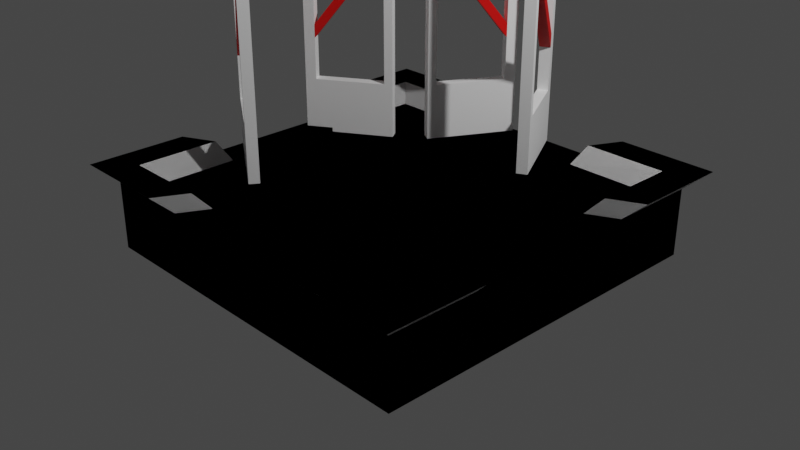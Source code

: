 # Source: StartPlace.blend  (saved by Blender 3.2.14; exported with 4.5.12 LTS)
import bpy
from mathutils import Matrix  # noqa: F401  (used for matrix-valued properties, if any)

bpy.ops.wm.read_factory_settings(use_empty=True)
scene = bpy.context.scene
scene.name = 'Scene'

# ---- collections
col_collection = bpy.data.collections.new('Collection'); scene.collection.children.link(col_collection)

# ---- materials (node trees are filled in below, after node groups)
mat_material = bpy.data.materials.new('Material')
mat_material.alpha_threshold = 0.0
mat_material.use_transparent_shadow = False
mat_material.line_color = (0.0, 0.0, 0.0, 1.0)
mat_material_001 = bpy.data.materials.new('Material.001')
mat_material_001.use_transparent_shadow = False
mat_material_002 = bpy.data.materials.new('Material.002')
mat_material_002.use_transparent_shadow = False
mat_material_003 = bpy.data.materials.new('Material.003')
mat_material_003.use_transparent_shadow = False
mat_material_004 = bpy.data.materials.new('Material.004')
mat_material_004.use_transparent_shadow = False
mat_material_005 = bpy.data.materials.new('Material.005')
mat_material_005.use_transparent_shadow = False
mat_material_006 = bpy.data.materials.new('Material.006')
mat_material_006.use_transparent_shadow = False
mat_material_007 = bpy.data.materials.new('Material.007')
mat_material_007.alpha_threshold = 0.0
mat_material_007.use_transparent_shadow = False
mat_material_007.line_color = (0.0, 0.0, 0.0, 1.0)

# ---- material node trees
mat_material.use_nodes = True; mat_material.node_tree.nodes.clear()
_N = mat_material.node_tree.nodes; _L = mat_material.node_tree.links
n0 = _N.new('ShaderNodeOutputMaterial'); n0.name = 'Material Output'; n0.location = (300, 300)
n1 = _N.new('ShaderNodeBsdfPrincipled'); n1.name = 'Principled BSDF'; n1.location = (10, 300)
n1.distribution = 'GGX'
n1.subsurface_method = 'RANDOM_WALK_SKIN'
n1.inputs[2].default_value = 0.4
n1.inputs[3].default_value = 1.45
n1.inputs[27].default_value = (0.0, 0.0, 0.0, 1.0)
n1.inputs[28].default_value = 1.0
_L.new(n1.outputs[0], n0.inputs[0])
n0.is_active_output = True
mat_material_001.use_nodes = True; mat_material_001.node_tree.nodes.clear()
_N = mat_material_001.node_tree.nodes; _L = mat_material_001.node_tree.links
n0 = _N.new('ShaderNodeBsdfPrincipled'); n0.name = 'Principled BSDF'; n0.location = (10, 300)
n0.distribution = 'GGX'
n0.subsurface_method = 'RANDOM_WALK_SKIN'
n0.inputs[0].default_value = (1.0, 1.0, 1.0, 1.0)
n0.inputs[3].default_value = 1.45
n0.inputs[27].default_value = (0.0, 0.0, 0.0, 1.0)
n0.inputs[28].default_value = 1.0
n1 = _N.new('ShaderNodeOutputMaterial'); n1.name = 'Material Output'; n1.location = (300, 300)
_L.new(n0.outputs[0], n1.inputs[0])
n1.is_active_output = True
mat_material_002.use_nodes = True; mat_material_002.node_tree.nodes.clear()
_N = mat_material_002.node_tree.nodes; _L = mat_material_002.node_tree.links
n0 = _N.new('ShaderNodeBsdfPrincipled'); n0.name = 'Principled BSDF'; n0.location = (10, 300)
n0.distribution = 'GGX'
n0.subsurface_method = 'RANDOM_WALK_SKIN'
n0.inputs[0].default_value = (0.8, 0.001395, 0.0, 1.0)
n0.inputs[3].default_value = 1.45
n0.inputs[27].default_value = (0.0, 0.0, 0.0, 1.0)
n0.inputs[28].default_value = 1.0
n1 = _N.new('ShaderNodeOutputMaterial'); n1.name = 'Material Output'; n1.location = (300, 300)
_L.new(n0.outputs[0], n1.inputs[0])
n1.is_active_output = True
mat_material_003.use_nodes = True; mat_material_003.node_tree.nodes.clear()
_N = mat_material_003.node_tree.nodes; _L = mat_material_003.node_tree.links
n0 = _N.new('ShaderNodeBsdfPrincipled'); n0.name = 'Principled BSDF'; n0.location = (10, 300)
n0.distribution = 'GGX'
n0.subsurface_method = 'RANDOM_WALK_SKIN'
n0.inputs[0].default_value = (1.0, 1.0, 1.0, 1.0)
n0.inputs[3].default_value = 1.45
n0.inputs[27].default_value = (0.0, 0.0, 0.0, 1.0)
n0.inputs[28].default_value = 1.0
n1 = _N.new('ShaderNodeOutputMaterial'); n1.name = 'Material Output'; n1.location = (300, 300)
_L.new(n0.outputs[0], n1.inputs[0])
n1.is_active_output = True
mat_material_004.use_nodes = True; mat_material_004.node_tree.nodes.clear()
_N = mat_material_004.node_tree.nodes; _L = mat_material_004.node_tree.links
n0 = _N.new('ShaderNodeBsdfPrincipled'); n0.name = 'Principled BSDF'; n0.location = (10, 300)
n0.distribution = 'GGX'
n0.subsurface_method = 'RANDOM_WALK_SKIN'
n0.inputs[0].default_value = (1.0, 1.0, 1.0, 1.0)
n0.inputs[3].default_value = 1.45
n0.inputs[27].default_value = (0.0, 0.0, 0.0, 1.0)
n0.inputs[28].default_value = 1.0
n1 = _N.new('ShaderNodeOutputMaterial'); n1.name = 'Material Output'; n1.location = (300, 300)
_L.new(n0.outputs[0], n1.inputs[0])
n1.is_active_output = True
mat_material_005.use_nodes = True; mat_material_005.node_tree.nodes.clear()
_N = mat_material_005.node_tree.nodes; _L = mat_material_005.node_tree.links
n0 = _N.new('ShaderNodeBsdfPrincipled'); n0.name = 'Principled BSDF'; n0.location = (10, 300)
n0.distribution = 'GGX'
n0.subsurface_method = 'RANDOM_WALK_SKIN'
n0.inputs[0].default_value = (0.8, 0.001395, 0.0, 1.0)
n0.inputs[3].default_value = 1.45
n0.inputs[27].default_value = (0.0, 0.0, 0.0, 1.0)
n0.inputs[28].default_value = 1.0
n1 = _N.new('ShaderNodeOutputMaterial'); n1.name = 'Material Output'; n1.location = (300, 300)
_L.new(n0.outputs[0], n1.inputs[0])
n1.is_active_output = True
mat_material_006.use_nodes = True; mat_material_006.node_tree.nodes.clear()
_N = mat_material_006.node_tree.nodes; _L = mat_material_006.node_tree.links
n0 = _N.new('ShaderNodeBsdfPrincipled'); n0.name = 'Principled BSDF'; n0.location = (10, 300)
n0.distribution = 'GGX'
n0.subsurface_method = 'RANDOM_WALK_SKIN'
n0.inputs[0].default_value = (1.0, 1.0, 1.0, 1.0)
n0.inputs[3].default_value = 1.45
n0.inputs[27].default_value = (0.0, 0.0, 0.0, 1.0)
n0.inputs[28].default_value = 1.0
n1 = _N.new('ShaderNodeOutputMaterial'); n1.name = 'Material Output'; n1.location = (300, 300)
_L.new(n0.outputs[0], n1.inputs[0])
n1.is_active_output = True
mat_material_007.use_nodes = True; mat_material_007.node_tree.nodes.clear()
_N = mat_material_007.node_tree.nodes; _L = mat_material_007.node_tree.links
n0 = _N.new('ShaderNodeOutputMaterial'); n0.name = 'Material Output'; n0.location = (300, 300)
n1 = _N.new('ShaderNodeBsdfPrincipled'); n1.name = 'Principled BSDF'; n1.location = (10, 300)
n1.distribution = 'GGX'
n1.subsurface_method = 'RANDOM_WALK_SKIN'
n1.inputs[2].default_value = 0.4
n1.inputs[3].default_value = 1.45
n1.inputs[27].default_value = (0.0, 0.0, 0.0, 1.0)
n1.inputs[28].default_value = 1.0
_L.new(n1.outputs[0], n0.inputs[0])
n0.is_active_output = True

# ---- world
world_world = bpy.data.worlds.new('World'); scene.world = world_world
world_world.use_nodes = True; world_world.node_tree.nodes.clear()
_N = world_world.node_tree.nodes; _L = world_world.node_tree.links
n0 = _N.new('ShaderNodeOutputWorld'); n0.name = 'World Output'; n0.location = (300, 300)
n1 = _N.new('ShaderNodeBackground'); n1.name = 'Background'; n1.location = (10, 300)
n1.inputs[0].default_value = (0.05088, 0.05088, 0.05088, 1.0)
_L.new(n1.outputs[0], n0.inputs[0])
n0.is_active_output = True
world_world.color = (0.05088, 0.05088, 0.05088)
world_world.use_sun_shadow = False
world_world.sun_shadow_jitter_overblur = 0.0

# ---- cameras
cam_camera = bpy.data.cameras.new('Camera')
cam_camera.clip_end = 100.0
cam_camera.ortho_scale = 7.314

# ---- lights
light_light = bpy.data.lights.new('Light', 'POINT')
light_light.transmission_factor = 0.0
light_light.energy = 1000.0
light_light.shadow_soft_size = 0.1
light_light.shadow_maximum_resolution = 0.006
light_light.use_absolute_resolution = True

# ---- meshes
me_cube = bpy.data.meshes.new('Cube')
me_cube.from_pydata([(0.8384, 0.8384, 1.0), (1.0, 1.0, -1.0), (0.8384, -0.8384, 1.0), (1.0, -1.0, -1.0), (-0.8384, 0.8384, 1.0), (-1.0, 1.0, -1.0), (-0.8384, -0.8384, 1.0), (-1.0, -1.0, -1.0), (1.0, -1.0, 1.0), (-1.0, -1.0, 1.0), (1.0, 1.0, 1.0), (-1.0, 1.0, 1.0), (0.8384, -0.8384, 0.685), (-0.8384, -0.8384, 0.685), (0.8384, 0.8384, 0.685), (-0.8384, 0.8384, 0.685), (0.0, 1.0, -1.0), (0.0, -1.0, 1.0), (0.0, -1.0, -1.0), (0.0, 1.0, 1.0), (0.0, -0.8384, 1.0), (0.0, 0.8384, 1.0), (0.0, -0.8384, 0.685), (0.0, 0.8384, 0.685), (0.5, -1.0, -1.0), (0.5, 1.0, 1.0), (0.4192, 0.8384, 1.0), (0.4192, 0.8384, 0.685), (0.5, 1.0, -1.0), (0.5, -1.0, 1.0), (0.4192, -0.8384, 1.0), (0.4192, -0.8384, 0.685), (-0.5, 1.0, -1.0), (-0.5, -1.0, 1.0), (-0.4192, -0.8384, 1.0), (-0.4192, -0.8384, 0.685), (-0.5, -1.0, -1.0), (-0.5, 1.0, 1.0), (-0.4192, 0.8384, 1.0), (-0.4192, 0.8384, 0.685), (-1.0, 0.0, -1.0), (1.0, 0.0, 1.0), (-1.0, 0.0, 1.0), (1.0, 0.0, -1.0), (0.8384, 0.0, 1.0), (-0.8384, 0.0, 1.0), (0.8384, 0.0, 0.685), (-0.8384, 0.0, 0.685), (0.0, 0.0, 0.685), (0.0, 0.0, -1.0), (0.4192, 0.0, 0.685), (0.5, 0.0, -1.0), (-0.5, 0.0, -1.0), (-0.4192, 0.0, 0.685), (-1.0, -0.5, -1.0), (1.0, -0.5, 1.0), (0.8384, -0.4192, 1.0), (0.8384, -0.4192, 0.685), (0.0, -0.4192, 0.685), (0.0, -0.5, -1.0), (0.4192, -0.4192, 0.685), (0.5, -0.5, -1.0), (-0.5, -0.5, -1.0), (-0.4192, -0.4192, 0.685), (-1.0, -0.5, 1.0), (1.0, -0.5, -1.0), (-0.8384, -0.4192, 1.0), (-0.8384, -0.4192, 0.685), (-1.0, 0.5, 1.0), (1.0, 0.5, -1.0), (-0.8384, 0.4192, 1.0), (-0.8384, 0.4192, 0.685), (-1.0, 0.5, -1.0), (1.0, 0.5, 1.0), (0.8384, 0.4192, 1.0), (0.8384, 0.4192, 0.685), (0.0, 0.4192, 0.685), (0.0, 0.5, -1.0), (0.4192, 0.4192, 0.685), (0.5, 0.5, -1.0), (-0.5, 0.5, -1.0), (-0.4192, 0.4192, 0.685), (-0.5512, -1.102, 1.51), (-1.102, -1.102, 1.51), (1.102, -0.5512, 1.51), (1.102, -1.102, 1.51), (-1.102, 0.5512, 1.51), (-1.102, 1.102, 1.51), (0.5512, 1.102, 1.51), (1.102, 1.102, 1.51), (-0.4621, -0.9241, 1.51), (-0.9241, -0.9241, 1.51), (0.9241, -0.4621, 1.51), (0.9241, -0.9241, 1.51), (-0.9241, 0.4621, 1.51), (-0.9241, 0.9241, 1.51), (0.4621, 0.9241, 1.51), (0.9241, 0.9241, 1.51), (0.5512, -1.102, 1.51), (0.4621, -0.9241, 1.51), (-0.5512, 1.102, 1.51), (-0.4621, 0.9241, 1.51), (-1.102, -0.5512, 1.51), (-0.9241, -0.4621, 1.51), (1.102, 0.5512, 1.51), (0.9241, 0.4621, 1.51)], [], [(66, 6, 13, 67), (36, 33, 9, 7), (72, 68, 11, 5), (61, 65, 3, 24), (65, 55, 8, 3), (28, 25, 10, 1), (11, 68, 86, 87), (30, 29, 98, 99), (74, 73, 104, 105), (66, 64, 102, 103), (63, 67, 13, 35), (30, 2, 12, 31), (38, 4, 15, 39), (74, 0, 14, 75), (26, 21, 23, 27), (34, 20, 22, 35), (60, 58, 22, 31), (38, 21, 19, 37), (30, 20, 17, 29), (32, 37, 19, 16), (62, 59, 18, 36), (24, 29, 17, 18), (3, 8, 29, 24), (26, 0, 97, 96), (57, 60, 31, 12), (0, 26, 27, 14), (20, 30, 31, 22), (21, 26, 25, 19), (16, 19, 25, 28), (59, 61, 24, 18), (54, 62, 36, 7), (5, 11, 37, 32), (33, 34, 90, 82), (6, 34, 35, 13), (21, 38, 39, 23), (58, 63, 35, 22), (20, 34, 33, 17), (18, 17, 33, 36), (76, 81, 53, 48), (72, 80, 52, 40), (77, 79, 51, 49), (75, 78, 50, 46), (80, 77, 49, 52), (78, 76, 48, 50), (56, 44, 46, 57), (81, 71, 47, 53), (66, 45, 42, 64), (74, 44, 41, 73), (69, 73, 41, 43), (79, 69, 43, 51), (54, 64, 42, 40), (70, 45, 47, 71), (7, 9, 64, 54), (8, 55, 84, 85), (2, 56, 57, 12), (48, 53, 63, 58), (40, 52, 62, 54), (49, 51, 61, 59), (46, 50, 60, 57), (52, 49, 59, 62), (50, 48, 58, 60), (53, 47, 67, 63), (44, 56, 55, 41), (43, 41, 55, 65), (51, 43, 65, 61), (45, 66, 67, 47), (4, 70, 71, 15), (28, 1, 69, 79), (1, 10, 73, 69), (4, 38, 101, 95), (39, 15, 71, 81), (27, 23, 76, 78), (32, 16, 77, 80), (14, 27, 78, 75), (16, 28, 79, 77), (5, 32, 80, 72), (23, 39, 81, 76), (44, 74, 75, 46), (45, 70, 68, 42), (40, 42, 68, 72), (90, 91, 83, 82), (92, 93, 85, 84), (94, 95, 87, 86), (96, 97, 89, 88), (93, 99, 98, 85), (95, 101, 100, 87), (91, 103, 102, 83), (97, 105, 104, 89), (55, 56, 92, 84), (68, 70, 94, 86), (10, 25, 88, 89), (64, 9, 83, 102), (38, 37, 100, 101), (73, 10, 89, 104), (34, 6, 91, 90), (29, 8, 85, 98), (0, 74, 105, 97), (6, 66, 103, 91), (25, 26, 96, 88), (56, 2, 93, 92), (2, 30, 99, 93), (37, 11, 87, 100), (9, 33, 82, 83), (70, 4, 95, 94)])
_uv = me_cube.uv_layers.new(name='UVMap')
_uv.uv.foreach_set('vector', [0.8548, 0.6774, 0.8548, 0.7298, 0.8548, 0.7298, 0.8548, 0.6774, 0.375, 0.9375, 0.625, 0.9375, 0.625, 1.0, 0.375, 1.0, 0.375, 0.1875, 0.625, 0.1875, 0.625, 0.25, 0.375, 0.25, 0.3125, 0.6875, 0.375, 0.6875, 0.375, 0.75, 0.3125, 0.75, 0.375, 0.6875, 0.625, 0.6875, 0.625, 0.75, 0.375, 0.75, 0.375, 0.4375, 0.625, 0.4375, 0.625, 0.5, 0.375, 0.5, 0.625, 0.25, 0.625, 0.1875, 0.625, 0.1875, 0.625, 0.25, 0.6976, 0.7298, 0.6875, 0.75, 0.6875, 0.75, 0.6976, 0.7298, 0.6452, 0.5726, 0.625, 0.5625, 0.625, 0.5625, 0.6452, 0.5726, 0.8548, 0.6774, 0.875, 0.6875, 0.875, 0.6875, 0.8548, 0.6774, 0.8024, 0.6774, 0.8548, 0.6774, 0.8548, 0.7298, 0.8024, 0.7298, 0.6976, 0.7298, 0.6452, 0.7298, 0.6452, 0.7298, 0.6976, 0.7298, 0.8024, 0.5202, 0.8548, 0.5202, 0.8548, 0.5202, 0.8024, 0.5202, 0.6452, 0.5726, 0.6452, 0.5202, 0.6452, 0.5202, 0.6452, 0.5726, 0.6976, 0.5202, 0.75, 0.5202, 0.75, 0.5202, 0.6976, 0.5202, 0.8024, 0.7298, 0.75, 0.7298, 0.75, 0.7298, 0.8024, 0.7298, 0.6976, 0.6774, 0.75, 0.6774, 0.75, 0.7298, 0.6976, 0.7298, 0.8024, 0.5202, 0.75, 0.5202, 0.75, 0.5, 0.8125, 0.5, 0.6976, 0.7298, 0.75, 0.7298, 0.75, 0.75, 0.6875, 0.75, 0.375, 0.3125, 0.625, 0.3125, 0.625, 0.375, 0.375, 0.375, 0.1875, 0.6875, 0.25, 0.6875, 0.25, 0.75, 0.1875, 0.75, 0.375, 0.8125, 0.625, 0.8125, 0.625, 0.875, 0.375, 0.875, 0.375, 0.75, 0.625, 0.75, 0.625, 0.8125, 0.375, 0.8125, 0.6976, 0.5202, 0.6452, 0.5202, 0.6452, 0.5202, 0.6976, 0.5202, 0.6452, 0.6774, 0.6976, 0.6774, 0.6976, 0.7298, 0.6452, 0.7298, 0.6452, 0.5202, 0.6976, 0.5202, 0.6976, 0.5202, 0.6452, 0.5202, 0.75, 0.7298, 0.6976, 0.7298, 0.6976, 0.7298, 0.75, 0.7298, 0.75, 0.5202, 0.6976, 0.5202, 0.6875, 0.5, 0.75, 0.5, 0.375, 0.375, 0.625, 0.375, 0.625, 0.4375, 0.375, 0.4375, 0.25, 0.6875, 0.3125, 0.6875, 0.3125, 0.75, 0.25, 0.75, 0.125, 0.6875, 0.1875, 0.6875, 0.1875, 0.75, 0.125, 0.75, 0.375, 0.25, 0.625, 0.25, 0.625, 0.3125, 0.375, 0.3125, 0.8125, 0.75, 0.8024, 0.7298, 0.8024, 0.7298, 0.8125, 0.75, 0.8548, 0.7298, 0.8024, 0.7298, 0.8024, 0.7298, 0.8548, 0.7298, 0.75, 0.5202, 0.8024, 0.5202, 0.8024, 0.5202, 0.75, 0.5202, 0.75, 0.6774, 0.8024, 0.6774, 0.8024, 0.7298, 0.75, 0.7298, 0.75, 0.7298, 0.8024, 0.7298, 0.8125, 0.75, 0.75, 0.75, 0.375, 0.875, 0.625, 0.875, 0.625, 0.9375, 0.375, 0.9375, 0.75, 0.5726, 0.8024, 0.5726, 0.8024, 0.625, 0.75, 0.625, 0.125, 0.5625, 0.1875, 0.5625, 0.1875, 0.625, 0.125, 0.625, 0.25, 0.5625, 0.3125, 0.5625, 0.3125, 0.625, 0.25, 0.625, 0.6452, 0.5726, 0.6976, 0.5726, 0.6976, 0.625, 0.6452, 0.625, 0.1875, 0.5625, 0.25, 0.5625, 0.25, 0.625, 0.1875, 0.625, 0.6976, 0.5726, 0.75, 0.5726, 0.75, 0.625, 0.6976, 0.625, 0.6452, 0.6774, 0.6452, 0.625, 0.6452, 0.625, 0.6452, 0.6774, 0.8024, 0.5726, 0.8548, 0.5726, 0.8548, 0.625, 0.8024, 0.625, 0.8548, 0.6774, 0.8548, 0.625, 0.875, 0.625, 0.875, 0.6875, 0.6452, 0.5726, 0.6452, 0.625, 0.625, 0.625, 0.625, 0.5625, 0.375, 0.5625, 0.625, 0.5625, 0.625, 0.625, 0.375, 0.625, 0.3125, 0.5625, 0.375, 0.5625, 0.375, 0.625, 0.3125, 0.625, 0.375, 0.0625, 0.625, 0.0625, 0.625, 0.125, 0.375, 0.125, 0.8548, 0.5726, 0.8548, 0.625, 0.8548, 0.625, 0.8548, 0.5726, 0.375, 0.0, 0.625, 0.0, 0.625, 0.0625, 0.375, 0.0625, 0.625, 0.75, 0.625, 0.6875, 0.625, 0.6875, 0.625, 0.75, 0.6452, 0.7298, 0.6452, 0.6774, 0.6452, 0.6774, 0.6452, 0.7298, 0.75, 0.625, 0.8024, 0.625, 0.8024, 0.6774, 0.75, 0.6774, 0.125, 0.625, 0.1875, 0.625, 0.1875, 0.6875, 0.125, 0.6875, 0.25, 0.625, 0.3125, 0.625, 0.3125, 0.6875, 0.25, 0.6875, 0.6452, 0.625, 0.6976, 0.625, 0.6976, 0.6774, 0.6452, 0.6774, 0.1875, 0.625, 0.25, 0.625, 0.25, 0.6875, 0.1875, 0.6875, 0.6976, 0.625, 0.75, 0.625, 0.75, 0.6774, 0.6976, 0.6774, 0.8024, 0.625, 0.8548, 0.625, 0.8548, 0.6774, 0.8024, 0.6774, 0.6452, 0.625, 0.6452, 0.6774, 0.625, 0.6875, 0.625, 0.625, 0.375, 0.625, 0.625, 0.625, 0.625, 0.6875, 0.375, 0.6875, 0.3125, 0.625, 0.375, 0.625, 0.375, 0.6875, 0.3125, 0.6875, 0.8548, 0.625, 0.8548, 0.6774, 0.8548, 0.6774, 0.8548, 0.625, 0.8548, 0.5202, 0.8548, 0.5726, 0.8548, 0.5726, 0.8548, 0.5202, 0.3125, 0.5, 0.375, 0.5, 0.375, 0.5625, 0.3125, 0.5625, 0.375, 0.5, 0.625, 0.5, 0.625, 0.5625, 0.375, 0.5625, 0.8548, 0.5202, 0.8024, 0.5202, 0.8024, 0.5202, 0.8548, 0.5202, 0.8024, 0.5202, 0.8548, 0.5202, 0.8548, 0.5726, 0.8024, 0.5726, 0.6976, 0.5202, 0.75, 0.5202, 0.75, 0.5726, 0.6976, 0.5726, 0.1875, 0.5, 0.25, 0.5, 0.25, 0.5625, 0.1875, 0.5625, 0.6452, 0.5202, 0.6976, 0.5202, 0.6976, 0.5726, 0.6452, 0.5726, 0.25, 0.5, 0.3125, 0.5, 0.3125, 0.5625, 0.25, 0.5625, 0.125, 0.5, 0.1875, 0.5, 0.1875, 0.5625, 0.125, 0.5625, 0.75, 0.5202, 0.8024, 0.5202, 0.8024, 0.5726, 0.75, 0.5726, 0.6452, 0.625, 0.6452, 0.5726, 0.6452, 0.5726, 0.6452, 0.625, 0.8548, 0.625, 0.8548, 0.5726, 0.875, 0.5625, 0.875, 0.625, 0.375, 0.125, 0.625, 0.125, 0.625, 0.1875, 0.375, 0.1875, 0.8024, 0.7298, 0.8548, 0.7298, 0.875, 0.75, 0.8125, 0.75, 0.6452, 0.6774, 0.6452, 0.7298, 0.625, 0.75, 0.625, 0.6875, 0.8548, 0.5726, 0.8548, 0.5202, 0.875, 0.5, 0.875, 0.5625, 0.6976, 0.5202, 0.6452, 0.5202, 0.625, 0.5, 0.6875, 0.5, 0.6452, 0.7298, 0.6976, 0.7298, 0.6875, 0.75, 0.625, 0.75, 0.8548, 0.5202, 0.8024, 0.5202, 0.8125, 0.5, 0.875, 0.5, 0.8548, 0.7298, 0.8548, 0.6774, 0.875, 0.6875, 0.875, 0.75, 0.6452, 0.5202, 0.6452, 0.5726, 0.625, 0.5625, 0.625, 0.5, 0.625, 0.6875, 0.6452, 0.6774, 0.6452, 0.6774, 0.625, 0.6875, 0.875, 0.5625, 0.8548, 0.5726, 0.8548, 0.5726, 0.875, 0.5625, 0.625, 0.5, 0.625, 0.4375, 0.625, 0.4375, 0.625, 0.5, 0.625, 0.0625, 0.625, 0.0, 0.625, 0.0, 0.625, 0.0625, 0.8024, 0.5202, 0.8125, 0.5, 0.8125, 0.5, 0.8024, 0.5202, 0.625, 0.5625, 0.625, 0.5, 0.625, 0.5, 0.625, 0.5625, 0.8024, 0.7298, 0.8548, 0.7298, 0.8548, 0.7298, 0.8024, 0.7298, 0.625, 0.8125, 0.625, 0.75, 0.625, 0.75, 0.625, 0.8125, 0.6452, 0.5202, 0.6452, 0.5726, 0.6452, 0.5726, 0.6452, 0.5202, 0.8548, 0.7298, 0.8548, 0.6774, 0.8548, 0.6774, 0.8548, 0.7298, 0.6875, 0.5, 0.6976, 0.5202, 0.6976, 0.5202, 0.6875, 0.5, 0.6452, 0.6774, 0.6452, 0.7298, 0.6452, 0.7298, 0.6452, 0.6774, 0.6452, 0.7298, 0.6976, 0.7298, 0.6976, 0.7298, 0.6452, 0.7298, 0.625, 0.3125, 0.625, 0.25, 0.625, 0.25, 0.625, 0.3125, 0.625, 1.0, 0.625, 0.9375, 0.625, 0.9375, 0.625, 1.0, 0.8548, 0.5726, 0.8548, 0.5202, 0.8548, 0.5202, 0.8548, 0.5726])
me_cube.materials.append(mat_material)
me_cube.use_mirror_vertex_groups = False
me_cube.update()
me_cube_001 = bpy.data.meshes.new('Cube.001')
me_cube_001.from_pydata([(-1.0, -1.0, -92.95), (-1.0, -1.0, 1.0), (-1.0, 1.0, -92.95), (-1.0, 1.0, 1.0), (1.0, -1.0, -92.95), (1.0, -1.0, 1.0), (1.0, 1.0, -92.95), (1.0, 1.0, 1.0), (-1.0, -1.0, -9.264), (-1.0, 1.0, -9.264), (1.0, 1.0, -9.264), (1.0, -1.0, -9.264), (-15.73, -1.0, -9.264), (-15.73, -1.0, 1.0), (-15.73, 1.0, 1.0), (-15.73, 1.0, -9.264), (-14.16, -1.0, -9.264), (-14.16, 1.0, -9.264), (-14.16, 1.0, 1.0), (-14.16, -1.0, 1.0), (-15.73, -1.0, -92.95), (-15.73, 1.0, -92.95), (-14.16, -1.0, -92.95), (-14.16, 1.0, -92.95), (-1.0, 1.0, -17.21), (-1.0, 1.0, -19.72), (1.0, 1.0, -17.21), (1.0, 1.0, -19.72), (1.0, -1.0, -17.21), (1.0, -1.0, -19.72), (-1.0, -1.0, -19.72), (-1.0, -1.0, -17.21), (-14.51, 1.0, -34.28), (-14.51, 1.0, -36.79), (-14.51, -1.0, -36.79), (-14.51, -1.0, -34.28), (-15.73, -1.0, -39.26), (-14.16, -1.0, -39.26), (-14.16, 1.0, -39.26), (-15.73, 1.0, -39.26), (-14.16, -1.0, -36.38), (-14.16, 1.0, -36.38), (-15.73, 1.0, -36.38), (-15.73, -1.0, -36.38), (-0.5442, -1.0, -48.78), (-0.5442, 1.0, -48.78), (-0.5442, -1.0, -45.91), (-0.5442, 1.0, -45.91), (-1.0, 1.0, -51.83), (1.0, 1.0, -51.83), (1.0, -1.0, -51.83), (-1.0, -1.0, -51.83), (-1.0, -1.0, -48.7), (-1.0, 1.0, -48.7), (1.0, 1.0, -48.7), (1.0, -1.0, -48.7), (-15.45, 1.0, -60.78), (-15.45, 1.0, -63.91), (-15.45, -1.0, -63.91), (-15.45, -1.0, -60.78), (-0.3332, 1.0, -78.41), (-0.3332, 1.0, -81.54), (-0.3332, -1.0, -81.54), (-0.3332, -1.0, -78.41), (-14.57, 1.0, -89.18), (-14.57, 1.0, -92.31), (-14.57, -1.0, -92.31), (-14.57, -1.0, -89.18)], [], [(37, 36, 20, 22), (9, 3, 7, 10), (10, 7, 5, 11), (11, 5, 1, 8), (2, 6, 4, 0), (7, 3, 1, 5), (28, 11, 8, 31), (26, 10, 11, 28), (24, 9, 10, 26), (31, 8, 9, 24), (12, 13, 14, 15), (19, 18, 14, 13), (18, 17, 15, 14), (16, 19, 13, 12), (8, 1, 19, 16), (3, 9, 17, 18), (1, 3, 18, 19), (9, 8, 16, 17), (23, 22, 20, 21), (38, 37, 22, 23), (39, 38, 23, 21), (36, 39, 21, 20), (52, 30, 25, 53), (31, 24, 32, 35), (53, 25, 27, 54), (25, 24, 26, 27), (54, 27, 29, 55), (27, 26, 28, 29), (55, 29, 30, 52), (29, 28, 31, 30), (34, 35, 32, 33), (30, 31, 35, 34), (24, 25, 33, 32), (25, 30, 34, 33), (43, 42, 39, 36), (42, 41, 38, 39), (37, 38, 45, 44), (40, 43, 36, 37), (16, 12, 43, 40), (17, 16, 40, 41), (15, 17, 41, 42), (12, 15, 42, 43), (47, 46, 44, 45), (41, 40, 46, 47), (38, 41, 47, 45), (40, 37, 44, 46), (4, 50, 51, 0), (6, 49, 50, 4), (2, 48, 49, 6), (0, 51, 48, 2), (50, 55, 52, 51), (49, 54, 55, 50), (48, 53, 54, 49), (53, 48, 57, 56), (56, 57, 61, 60), (48, 51, 58, 57), (51, 52, 59, 58), (52, 53, 56, 59), (63, 60, 64, 67), (59, 56, 60, 63), (57, 58, 62, 61), (58, 59, 63, 62), (66, 67, 64, 65), (61, 62, 66, 65), (62, 63, 67, 66), (60, 61, 65, 64)])
me_cube_001.polygons.foreach_set('material_index', [0, 0, 0, 0, 0, 0, 0, 0, 0, 0, 0, 0, 0, 0, 0, 0, 0, 0, 0, 0, 0, 0, 0, 1, 0, 0, 0, 0, 0, 0, 0, 1, 1, 1, 0, 0, 2, 0, 0, 0, 0, 0, 0, 2, 2, 2, 0, 0, 0, 0, 0, 0, 0, 1, 2, 1, 1, 1, 1, 2, 2, 2, 0, 1, 1, 1])
_uv = me_cube_001.uv_layers.new(name='UVMap')
_uv.uv.foreach_set('vector', [0.5736, 1.0, 0.5736, 1.0, 0.5736, 1.0, 0.5736, 1.0, 0.5736, 0.25, 0.625, 0.25, 0.625, 0.5, 0.5736, 0.5, 0.5736, 0.5, 0.625, 0.5, 0.625, 0.75, 0.5736, 0.75, 0.5736, 0.75, 0.625, 0.75, 0.625, 1.0, 0.5736, 1.0, 0.125, 0.5, 0.375, 0.5, 0.375, 0.75, 0.125, 0.75, 0.625, 0.5, 0.875, 0.5, 0.875, 0.75, 0.625, 0.75, 0.5607, 0.75, 0.5736, 0.75, 0.5736, 1.0, 0.5607, 1.0, 0.5607, 0.5, 0.5736, 0.5, 0.5736, 0.75, 0.5607, 0.75, 0.5607, 0.25, 0.5736, 0.25, 0.5736, 0.5, 0.5607, 0.5, 0.5607, 0.0, 0.5736, 0.0, 0.5736, 0.25, 0.5607, 0.25, 0.5736, 0.0, 0.625, 0.0, 0.625, 0.25, 0.5736, 0.25, 0.875, 0.75, 0.875, 0.5, 0.875, 0.5, 0.875, 0.75, 0.625, 0.25, 0.5736, 0.25, 0.5736, 0.25, 0.625, 0.25, 0.5736, 1.0, 0.625, 1.0, 0.625, 1.0, 0.5736, 1.0, 0.5736, 1.0, 0.625, 1.0, 0.625, 1.0, 0.5736, 1.0, 0.625, 0.25, 0.5736, 0.25, 0.5736, 0.25, 0.625, 0.25, 0.875, 0.75, 0.875, 0.5, 0.875, 0.5, 0.875, 0.75, 0.5736, 0.25, 0.5736, 0.0, 0.5736, 0.0, 0.5736, 0.25, 0.5736, 0.25, 0.5736, 0.0, 0.5736, 0.0, 0.5736, 0.25, 0.5736, 0.25, 0.5736, 0.0, 0.5736, 0.0, 0.5736, 0.25, 0.5736, 0.25, 0.5736, 0.25, 0.5736, 0.25, 0.5736, 0.25, 0.5736, 0.0, 0.5736, 0.25, 0.5736, 0.25, 0.5736, 0.0, 0.4472, 0.0, 0.4945, 0.0, 0.4945, 0.25, 0.4472, 0.25, 0.5607, 0.0, 0.5607, 0.25, 0.5607, 0.25, 0.5607, 0.0, 0.4472, 0.25, 0.4945, 0.25, 0.4945, 0.5, 0.4472, 0.5, 0.4945, 0.25, 0.5607, 0.25, 0.5607, 0.5, 0.4945, 0.5, 0.4472, 0.5, 0.4945, 0.5, 0.4945, 0.75, 0.4472, 0.75, 0.4945, 0.5, 0.5607, 0.5, 0.5607, 0.75, 0.4945, 0.75, 0.4472, 0.75, 0.4945, 0.75, 0.4945, 1.0, 0.4472, 1.0, 0.4945, 0.75, 0.5607, 0.75, 0.5607, 1.0, 0.4945, 1.0, 0.4945, 0.0, 0.5607, 0.0, 0.5607, 0.25, 0.4945, 0.25, 0.4945, 1.0, 0.5607, 1.0, 0.5607, 1.0, 0.4945, 1.0, 0.5607, 0.25, 0.4945, 0.25, 0.4945, 0.25, 0.5607, 0.25, 0.4945, 0.25, 0.4945, 0.0, 0.4945, 0.0, 0.4945, 0.25, 0.5736, 0.0, 0.5736, 0.25, 0.5736, 0.25, 0.5736, 0.0, 0.5736, 0.25, 0.5736, 0.25, 0.5736, 0.25, 0.5736, 0.25, 0.5736, 0.0, 0.5736, 0.25, 0.5736, 0.25, 0.5736, 0.0, 0.5736, 1.0, 0.5736, 1.0, 0.5736, 1.0, 0.5736, 1.0, 0.5736, 1.0, 0.5736, 1.0, 0.5736, 1.0, 0.5736, 1.0, 0.5736, 0.25, 0.5736, 0.0, 0.5736, 0.0, 0.5736, 0.25, 0.5736, 0.25, 0.5736, 0.25, 0.5736, 0.25, 0.5736, 0.25, 0.5736, 0.0, 0.5736, 0.25, 0.5736, 0.25, 0.5736, 0.0, 0.5736, 0.25, 0.5736, 0.0, 0.5736, 0.0, 0.5736, 0.25, 0.5736, 0.25, 0.5736, 0.0, 0.5736, 0.0, 0.5736, 0.25, 0.5736, 0.25, 0.5736, 0.25, 0.5736, 0.25, 0.5736, 0.25, 0.5736, 1.0, 0.5736, 1.0, 0.5736, 1.0, 0.5736, 1.0, 0.375, 0.75, 0.4421, 0.75, 0.4421, 1.0, 0.375, 1.0, 0.375, 0.5, 0.4421, 0.5, 0.4421, 0.75, 0.375, 0.75, 0.375, 0.25, 0.4421, 0.25, 0.4421, 0.5, 0.375, 0.5, 0.375, 0.0, 0.4421, 0.0, 0.4421, 0.25, 0.375, 0.25, 0.4421, 0.75, 0.4472, 0.75, 0.4472, 1.0, 0.4421, 1.0, 0.4421, 0.5, 0.4472, 0.5, 0.4472, 0.75, 0.4421, 0.75, 0.4421, 0.25, 0.4472, 0.25, 0.4472, 0.5, 0.4421, 0.5, 0.4472, 0.25, 0.4421, 0.25, 0.4421, 0.25, 0.4472, 0.25, 0.4472, 0.25, 0.4421, 0.25, 0.4421, 0.25, 0.4472, 0.25, 0.4421, 0.25, 0.4421, 0.0, 0.4421, 0.0, 0.4421, 0.25, 0.4421, 1.0, 0.4472, 1.0, 0.4472, 1.0, 0.4421, 1.0, 0.4472, 0.0, 0.4472, 0.25, 0.4472, 0.25, 0.4472, 0.0, 0.4472, 0.0, 0.4472, 0.25, 0.4472, 0.25, 0.4472, 0.0, 0.4472, 0.0, 0.4472, 0.25, 0.4472, 0.25, 0.4472, 0.0, 0.4421, 0.25, 0.4421, 0.0, 0.4421, 0.0, 0.4421, 0.25, 0.4421, 1.0, 0.4472, 1.0, 0.4472, 1.0, 0.4421, 1.0, 0.4421, 0.0, 0.4472, 0.0, 0.4472, 0.25, 0.4421, 0.25, 0.4421, 0.25, 0.4421, 0.0, 0.4421, 0.0, 0.4421, 0.25, 0.4421, 1.0, 0.4472, 1.0, 0.4472, 1.0, 0.4421, 1.0, 0.4472, 0.25, 0.4421, 0.25, 0.4421, 0.25, 0.4472, 0.25])
me_cube_001.materials.append(mat_material_001)
me_cube_001.materials.append(mat_material_002)
me_cube_001.materials.append(mat_material_003)
me_cube_001.update()
me_cube_002 = bpy.data.meshes.new('Cube.002')
me_cube_002.from_pydata([(-1.0, -1.0, -92.95), (-1.0, -1.0, 1.0), (-1.0, 1.0, -92.95), (-1.0, 1.0, 1.0), (1.0, -1.0, -92.95), (1.0, -1.0, 1.0), (1.0, 1.0, -92.95), (1.0, 1.0, 1.0), (-1.0, -1.0, -9.264), (-1.0, 1.0, -9.264), (1.0, 1.0, -9.264), (1.0, -1.0, -9.264), (-15.73, -1.0, -9.264), (-15.73, -1.0, 1.0), (-15.73, 1.0, 1.0), (-15.73, 1.0, -9.264), (-14.16, -1.0, -9.264), (-14.16, 1.0, -9.264), (-14.16, 1.0, 1.0), (-14.16, -1.0, 1.0), (-15.73, -1.0, -92.95), (-15.73, 1.0, -92.95), (-14.16, -1.0, -92.95), (-14.16, 1.0, -92.95), (-1.0, 1.0, -17.21), (-1.0, 1.0, -19.72), (1.0, 1.0, -17.21), (1.0, 1.0, -19.72), (1.0, -1.0, -17.21), (1.0, -1.0, -19.72), (-1.0, -1.0, -19.72), (-1.0, -1.0, -17.21), (-14.51, 1.0, -34.28), (-14.51, 1.0, -36.79), (-14.51, -1.0, -36.79), (-14.51, -1.0, -34.28), (-15.73, -1.0, -39.26), (-14.16, -1.0, -39.26), (-14.16, 1.0, -39.26), (-15.73, 1.0, -39.26), (-14.16, -1.0, -36.38), (-14.16, 1.0, -36.38), (-15.73, 1.0, -36.38), (-15.73, -1.0, -36.38), (-0.5442, -1.0, -48.78), (-0.5442, 1.0, -48.78), (-0.5442, -1.0, -45.91), (-0.5442, 1.0, -45.91), (-1.0, 1.0, -51.83), (1.0, 1.0, -51.83), (1.0, -1.0, -51.83), (-1.0, -1.0, -51.83), (-1.0, -1.0, -48.7), (-1.0, 1.0, -48.7), (1.0, 1.0, -48.7), (1.0, -1.0, -48.7), (-15.45, 1.0, -60.78), (-15.45, 1.0, -63.91), (-15.45, -1.0, -63.91), (-15.45, -1.0, -60.78), (-0.3332, 1.0, -78.41), (-0.3332, 1.0, -81.54), (-0.3332, -1.0, -81.54), (-0.3332, -1.0, -78.41), (-14.57, 1.0, -89.18), (-14.57, 1.0, -92.31), (-14.57, -1.0, -92.31), (-14.57, -1.0, -89.18)], [], [(37, 36, 20, 22), (9, 3, 7, 10), (10, 7, 5, 11), (11, 5, 1, 8), (2, 6, 4, 0), (7, 3, 1, 5), (28, 11, 8, 31), (26, 10, 11, 28), (24, 9, 10, 26), (31, 8, 9, 24), (12, 13, 14, 15), (19, 18, 14, 13), (18, 17, 15, 14), (16, 19, 13, 12), (8, 1, 19, 16), (3, 9, 17, 18), (1, 3, 18, 19), (9, 8, 16, 17), (23, 22, 20, 21), (38, 37, 22, 23), (39, 38, 23, 21), (36, 39, 21, 20), (52, 30, 25, 53), (31, 24, 32, 35), (53, 25, 27, 54), (25, 24, 26, 27), (54, 27, 29, 55), (27, 26, 28, 29), (55, 29, 30, 52), (29, 28, 31, 30), (34, 35, 32, 33), (30, 31, 35, 34), (24, 25, 33, 32), (25, 30, 34, 33), (43, 42, 39, 36), (42, 41, 38, 39), (37, 38, 45, 44), (40, 43, 36, 37), (16, 12, 43, 40), (17, 16, 40, 41), (15, 17, 41, 42), (12, 15, 42, 43), (47, 46, 44, 45), (41, 40, 46, 47), (38, 41, 47, 45), (40, 37, 44, 46), (4, 50, 51, 0), (6, 49, 50, 4), (2, 48, 49, 6), (0, 51, 48, 2), (50, 55, 52, 51), (49, 54, 55, 50), (48, 53, 54, 49), (53, 48, 57, 56), (56, 57, 61, 60), (48, 51, 58, 57), (51, 52, 59, 58), (52, 53, 56, 59), (63, 60, 64, 67), (59, 56, 60, 63), (57, 58, 62, 61), (58, 59, 63, 62), (66, 67, 64, 65), (61, 62, 66, 65), (62, 63, 67, 66), (60, 61, 65, 64)])
me_cube_002.polygons.foreach_set('material_index', [0, 0, 0, 0, 0, 0, 0, 0, 0, 0, 0, 0, 0, 0, 0, 0, 0, 0, 0, 0, 0, 0, 0, 1, 0, 0, 0, 0, 0, 0, 0, 1, 1, 1, 0, 0, 2, 0, 0, 0, 0, 0, 0, 2, 2, 2, 0, 0, 0, 0, 0, 0, 0, 1, 2, 1, 1, 1, 1, 2, 2, 2, 0, 1, 1, 1])
_uv = me_cube_002.uv_layers.new(name='UVMap')
_uv.uv.foreach_set('vector', [0.5736, 1.0, 0.5736, 1.0, 0.5736, 1.0, 0.5736, 1.0, 0.5736, 0.25, 0.625, 0.25, 0.625, 0.5, 0.5736, 0.5, 0.5736, 0.5, 0.625, 0.5, 0.625, 0.75, 0.5736, 0.75, 0.5736, 0.75, 0.625, 0.75, 0.625, 1.0, 0.5736, 1.0, 0.125, 0.5, 0.375, 0.5, 0.375, 0.75, 0.125, 0.75, 0.625, 0.5, 0.875, 0.5, 0.875, 0.75, 0.625, 0.75, 0.5607, 0.75, 0.5736, 0.75, 0.5736, 1.0, 0.5607, 1.0, 0.5607, 0.5, 0.5736, 0.5, 0.5736, 0.75, 0.5607, 0.75, 0.5607, 0.25, 0.5736, 0.25, 0.5736, 0.5, 0.5607, 0.5, 0.5607, 0.0, 0.5736, 0.0, 0.5736, 0.25, 0.5607, 0.25, 0.5736, 0.0, 0.625, 0.0, 0.625, 0.25, 0.5736, 0.25, 0.875, 0.75, 0.875, 0.5, 0.875, 0.5, 0.875, 0.75, 0.625, 0.25, 0.5736, 0.25, 0.5736, 0.25, 0.625, 0.25, 0.5736, 1.0, 0.625, 1.0, 0.625, 1.0, 0.5736, 1.0, 0.5736, 1.0, 0.625, 1.0, 0.625, 1.0, 0.5736, 1.0, 0.625, 0.25, 0.5736, 0.25, 0.5736, 0.25, 0.625, 0.25, 0.875, 0.75, 0.875, 0.5, 0.875, 0.5, 0.875, 0.75, 0.5736, 0.25, 0.5736, 0.0, 0.5736, 0.0, 0.5736, 0.25, 0.5736, 0.25, 0.5736, 0.0, 0.5736, 0.0, 0.5736, 0.25, 0.5736, 0.25, 0.5736, 0.0, 0.5736, 0.0, 0.5736, 0.25, 0.5736, 0.25, 0.5736, 0.25, 0.5736, 0.25, 0.5736, 0.25, 0.5736, 0.0, 0.5736, 0.25, 0.5736, 0.25, 0.5736, 0.0, 0.4472, 0.0, 0.4945, 0.0, 0.4945, 0.25, 0.4472, 0.25, 0.5607, 0.0, 0.5607, 0.25, 0.5607, 0.25, 0.5607, 0.0, 0.4472, 0.25, 0.4945, 0.25, 0.4945, 0.5, 0.4472, 0.5, 0.4945, 0.25, 0.5607, 0.25, 0.5607, 0.5, 0.4945, 0.5, 0.4472, 0.5, 0.4945, 0.5, 0.4945, 0.75, 0.4472, 0.75, 0.4945, 0.5, 0.5607, 0.5, 0.5607, 0.75, 0.4945, 0.75, 0.4472, 0.75, 0.4945, 0.75, 0.4945, 1.0, 0.4472, 1.0, 0.4945, 0.75, 0.5607, 0.75, 0.5607, 1.0, 0.4945, 1.0, 0.4945, 0.0, 0.5607, 0.0, 0.5607, 0.25, 0.4945, 0.25, 0.4945, 1.0, 0.5607, 1.0, 0.5607, 1.0, 0.4945, 1.0, 0.5607, 0.25, 0.4945, 0.25, 0.4945, 0.25, 0.5607, 0.25, 0.4945, 0.25, 0.4945, 0.0, 0.4945, 0.0, 0.4945, 0.25, 0.5736, 0.0, 0.5736, 0.25, 0.5736, 0.25, 0.5736, 0.0, 0.5736, 0.25, 0.5736, 0.25, 0.5736, 0.25, 0.5736, 0.25, 0.5736, 0.0, 0.5736, 0.25, 0.5736, 0.25, 0.5736, 0.0, 0.5736, 1.0, 0.5736, 1.0, 0.5736, 1.0, 0.5736, 1.0, 0.5736, 1.0, 0.5736, 1.0, 0.5736, 1.0, 0.5736, 1.0, 0.5736, 0.25, 0.5736, 0.0, 0.5736, 0.0, 0.5736, 0.25, 0.5736, 0.25, 0.5736, 0.25, 0.5736, 0.25, 0.5736, 0.25, 0.5736, 0.0, 0.5736, 0.25, 0.5736, 0.25, 0.5736, 0.0, 0.5736, 0.25, 0.5736, 0.0, 0.5736, 0.0, 0.5736, 0.25, 0.5736, 0.25, 0.5736, 0.0, 0.5736, 0.0, 0.5736, 0.25, 0.5736, 0.25, 0.5736, 0.25, 0.5736, 0.25, 0.5736, 0.25, 0.5736, 1.0, 0.5736, 1.0, 0.5736, 1.0, 0.5736, 1.0, 0.375, 0.75, 0.4421, 0.75, 0.4421, 1.0, 0.375, 1.0, 0.375, 0.5, 0.4421, 0.5, 0.4421, 0.75, 0.375, 0.75, 0.375, 0.25, 0.4421, 0.25, 0.4421, 0.5, 0.375, 0.5, 0.375, 0.0, 0.4421, 0.0, 0.4421, 0.25, 0.375, 0.25, 0.4421, 0.75, 0.4472, 0.75, 0.4472, 1.0, 0.4421, 1.0, 0.4421, 0.5, 0.4472, 0.5, 0.4472, 0.75, 0.4421, 0.75, 0.4421, 0.25, 0.4472, 0.25, 0.4472, 0.5, 0.4421, 0.5, 0.4472, 0.25, 0.4421, 0.25, 0.4421, 0.25, 0.4472, 0.25, 0.4472, 0.25, 0.4421, 0.25, 0.4421, 0.25, 0.4472, 0.25, 0.4421, 0.25, 0.4421, 0.0, 0.4421, 0.0, 0.4421, 0.25, 0.4421, 1.0, 0.4472, 1.0, 0.4472, 1.0, 0.4421, 1.0, 0.4472, 0.0, 0.4472, 0.25, 0.4472, 0.25, 0.4472, 0.0, 0.4472, 0.0, 0.4472, 0.25, 0.4472, 0.25, 0.4472, 0.0, 0.4472, 0.0, 0.4472, 0.25, 0.4472, 0.25, 0.4472, 0.0, 0.4421, 0.25, 0.4421, 0.0, 0.4421, 0.0, 0.4421, 0.25, 0.4421, 1.0, 0.4472, 1.0, 0.4472, 1.0, 0.4421, 1.0, 0.4421, 0.0, 0.4472, 0.0, 0.4472, 0.25, 0.4421, 0.25, 0.4421, 0.25, 0.4421, 0.0, 0.4421, 0.0, 0.4421, 0.25, 0.4421, 1.0, 0.4472, 1.0, 0.4472, 1.0, 0.4421, 1.0, 0.4472, 0.25, 0.4421, 0.25, 0.4421, 0.25, 0.4472, 0.25])
me_cube_002.materials.append(mat_material_004)
me_cube_002.materials.append(mat_material_005)
me_cube_002.materials.append(mat_material_006)
me_cube_002.update()
me_cube_003 = bpy.data.meshes.new('Cube.003')
me_cube_003.from_pydata([(0.8384, 0.8384, 1.0), (1.0, 1.0, -1.0), (0.8384, -0.8384, 1.0), (1.0, -1.0, -1.0), (-0.8384, 0.8384, 1.0), (-1.0, 1.0, -1.0), (-0.8384, -0.8384, 1.0), (-1.0, -1.0, -1.0), (1.0, -1.0, 1.0), (-1.0, -1.0, 1.0), (1.0, 1.0, 1.0), (-1.0, 1.0, 1.0), (0.8384, -0.8384, 0.685), (-0.8384, -0.8384, 0.685), (0.8384, 0.8384, 0.685), (-0.8384, 0.8384, 0.685), (0.0, 1.0, -1.0), (0.0, -1.0, 1.0), (0.0, -1.0, -1.0), (0.0, 1.0, 1.0), (0.0, -0.8384, 1.0), (0.0, 0.8384, 1.0), (0.0, -0.8384, 0.685), (0.0, 0.8384, 0.685), (0.5, -1.0, -1.0), (0.5, 1.0, 1.0), (0.4192, 0.8384, 1.0), (0.4192, 0.8384, 0.685), (0.5, 1.0, -1.0), (0.5, -1.0, 1.0), (0.4192, -0.8384, 1.0), (0.4192, -0.8384, 0.685), (-0.5, 1.0, -1.0), (-0.5, -1.0, 1.0), (-0.4192, -0.8384, 1.0), (-0.4192, -0.8384, 0.685), (-0.5, -1.0, -1.0), (-0.5, 1.0, 1.0), (-0.4192, 0.8384, 1.0), (-0.4192, 0.8384, 0.685), (-1.0, 0.0, -1.0), (1.0, 0.0, 1.0), (-1.0, 0.0, 1.0), (1.0, 0.0, -1.0), (0.8384, 0.0, 1.0), (-0.8384, 0.0, 1.0), (0.8384, 0.0, 0.685), (-0.8384, 0.0, 0.685), (0.0, 0.0, 0.685), (0.0, 0.0, -1.0), (0.4192, 0.0, 0.685), (0.5, 0.0, -1.0), (-0.5, 0.0, -1.0), (-0.4192, 0.0, 0.685), (-1.0, -0.5, -1.0), (1.0, -0.5, 1.0), (0.8384, -0.4192, 1.0), (0.8384, -0.4192, 0.685), (0.0, -0.4192, 0.685), (0.0, -0.5, -1.0), (0.4192, -0.4192, 0.685), (0.5, -0.5, -1.0), (-0.5, -0.5, -1.0), (-0.4192, -0.4192, 0.685), (-1.0, -0.5, 1.0), (1.0, -0.5, -1.0), (-0.8384, -0.4192, 1.0), (-0.8384, -0.4192, 0.685), (-1.0, 0.5, 1.0), (1.0, 0.5, -1.0), (-0.8384, 0.4192, 1.0), (-0.8384, 0.4192, 0.685), (-1.0, 0.5, -1.0), (1.0, 0.5, 1.0), (0.8384, 0.4192, 1.0), (0.8384, 0.4192, 0.685), (0.0, 0.4192, 0.685), (0.0, 0.5, -1.0), (0.4192, 0.4192, 0.685), (0.5, 0.5, -1.0), (-0.5, 0.5, -1.0), (-0.4192, 0.4192, 0.685), (-0.5512, -1.102, 1.51), (-1.102, -1.102, 1.51), (1.102, -0.5512, 1.51), (1.102, -1.102, 1.51), (-1.102, 0.5512, 1.51), (-1.102, 1.102, 1.51), (0.5512, 1.102, 1.51), (1.102, 1.102, 1.51), (-0.4621, -0.9241, 1.51), (-0.9241, -0.9241, 1.51), (0.9241, -0.4621, 1.51), (0.9241, -0.9241, 1.51), (-0.9241, 0.4621, 1.51), (-0.9241, 0.9241, 1.51), (0.4621, 0.9241, 1.51), (0.9241, 0.9241, 1.51), (0.5512, -1.102, 1.51), (0.4621, -0.9241, 1.51), (-0.5512, 1.102, 1.51), (-0.4621, 0.9241, 1.51), (-1.102, -0.5512, 1.51), (-0.9241, -0.4621, 1.51), (1.102, 0.5512, 1.51), (0.9241, 0.4621, 1.51)], [], [(66, 6, 13, 67), (36, 33, 9, 7), (72, 68, 11, 5), (61, 65, 3, 24), (65, 55, 8, 3), (28, 25, 10, 1), (11, 68, 86, 87), (30, 29, 98, 99), (74, 73, 104, 105), (66, 64, 102, 103), (63, 67, 13, 35), (30, 2, 12, 31), (38, 4, 15, 39), (74, 0, 14, 75), (26, 21, 23, 27), (34, 20, 22, 35), (60, 58, 22, 31), (38, 21, 19, 37), (30, 20, 17, 29), (32, 37, 19, 16), (62, 59, 18, 36), (24, 29, 17, 18), (3, 8, 29, 24), (26, 0, 97, 96), (57, 60, 31, 12), (0, 26, 27, 14), (20, 30, 31, 22), (21, 26, 25, 19), (16, 19, 25, 28), (59, 61, 24, 18), (54, 62, 36, 7), (5, 11, 37, 32), (33, 34, 90, 82), (6, 34, 35, 13), (21, 38, 39, 23), (58, 63, 35, 22), (20, 34, 33, 17), (18, 17, 33, 36), (76, 81, 53, 48), (72, 80, 52, 40), (77, 79, 51, 49), (75, 78, 50, 46), (80, 77, 49, 52), (78, 76, 48, 50), (56, 44, 46, 57), (81, 71, 47, 53), (66, 45, 42, 64), (74, 44, 41, 73), (69, 73, 41, 43), (79, 69, 43, 51), (54, 64, 42, 40), (70, 45, 47, 71), (7, 9, 64, 54), (8, 55, 84, 85), (2, 56, 57, 12), (48, 53, 63, 58), (40, 52, 62, 54), (49, 51, 61, 59), (46, 50, 60, 57), (52, 49, 59, 62), (50, 48, 58, 60), (53, 47, 67, 63), (44, 56, 55, 41), (43, 41, 55, 65), (51, 43, 65, 61), (45, 66, 67, 47), (4, 70, 71, 15), (28, 1, 69, 79), (1, 10, 73, 69), (4, 38, 101, 95), (39, 15, 71, 81), (27, 23, 76, 78), (32, 16, 77, 80), (14, 27, 78, 75), (16, 28, 79, 77), (5, 32, 80, 72), (23, 39, 81, 76), (44, 74, 75, 46), (45, 70, 68, 42), (40, 42, 68, 72), (90, 91, 83, 82), (92, 93, 85, 84), (94, 95, 87, 86), (96, 97, 89, 88), (93, 99, 98, 85), (95, 101, 100, 87), (91, 103, 102, 83), (97, 105, 104, 89), (55, 56, 92, 84), (68, 70, 94, 86), (10, 25, 88, 89), (64, 9, 83, 102), (38, 37, 100, 101), (73, 10, 89, 104), (34, 6, 91, 90), (29, 8, 85, 98), (0, 74, 105, 97), (6, 66, 103, 91), (25, 26, 96, 88), (56, 2, 93, 92), (2, 30, 99, 93), (37, 11, 87, 100), (9, 33, 82, 83), (70, 4, 95, 94)])
_uv = me_cube_003.uv_layers.new(name='UVMap')
_uv.uv.foreach_set('vector', [0.8548, 0.6774, 0.8548, 0.7298, 0.8548, 0.7298, 0.8548, 0.6774, 0.375, 0.9375, 0.625, 0.9375, 0.625, 1.0, 0.375, 1.0, 0.375, 0.1875, 0.625, 0.1875, 0.625, 0.25, 0.375, 0.25, 0.3125, 0.6875, 0.375, 0.6875, 0.375, 0.75, 0.3125, 0.75, 0.375, 0.6875, 0.625, 0.6875, 0.625, 0.75, 0.375, 0.75, 0.375, 0.4375, 0.625, 0.4375, 0.625, 0.5, 0.375, 0.5, 0.625, 0.25, 0.625, 0.1875, 0.625, 0.1875, 0.625, 0.25, 0.6976, 0.7298, 0.6875, 0.75, 0.6875, 0.75, 0.6976, 0.7298, 0.6452, 0.5726, 0.625, 0.5625, 0.625, 0.5625, 0.6452, 0.5726, 0.8548, 0.6774, 0.875, 0.6875, 0.875, 0.6875, 0.8548, 0.6774, 0.8024, 0.6774, 0.8548, 0.6774, 0.8548, 0.7298, 0.8024, 0.7298, 0.6976, 0.7298, 0.6452, 0.7298, 0.6452, 0.7298, 0.6976, 0.7298, 0.8024, 0.5202, 0.8548, 0.5202, 0.8548, 0.5202, 0.8024, 0.5202, 0.6452, 0.5726, 0.6452, 0.5202, 0.6452, 0.5202, 0.6452, 0.5726, 0.6976, 0.5202, 0.75, 0.5202, 0.75, 0.5202, 0.6976, 0.5202, 0.8024, 0.7298, 0.75, 0.7298, 0.75, 0.7298, 0.8024, 0.7298, 0.6976, 0.6774, 0.75, 0.6774, 0.75, 0.7298, 0.6976, 0.7298, 0.8024, 0.5202, 0.75, 0.5202, 0.75, 0.5, 0.8125, 0.5, 0.6976, 0.7298, 0.75, 0.7298, 0.75, 0.75, 0.6875, 0.75, 0.375, 0.3125, 0.625, 0.3125, 0.625, 0.375, 0.375, 0.375, 0.1875, 0.6875, 0.25, 0.6875, 0.25, 0.75, 0.1875, 0.75, 0.375, 0.8125, 0.625, 0.8125, 0.625, 0.875, 0.375, 0.875, 0.375, 0.75, 0.625, 0.75, 0.625, 0.8125, 0.375, 0.8125, 0.6976, 0.5202, 0.6452, 0.5202, 0.6452, 0.5202, 0.6976, 0.5202, 0.6452, 0.6774, 0.6976, 0.6774, 0.6976, 0.7298, 0.6452, 0.7298, 0.6452, 0.5202, 0.6976, 0.5202, 0.6976, 0.5202, 0.6452, 0.5202, 0.75, 0.7298, 0.6976, 0.7298, 0.6976, 0.7298, 0.75, 0.7298, 0.75, 0.5202, 0.6976, 0.5202, 0.6875, 0.5, 0.75, 0.5, 0.375, 0.375, 0.625, 0.375, 0.625, 0.4375, 0.375, 0.4375, 0.25, 0.6875, 0.3125, 0.6875, 0.3125, 0.75, 0.25, 0.75, 0.125, 0.6875, 0.1875, 0.6875, 0.1875, 0.75, 0.125, 0.75, 0.375, 0.25, 0.625, 0.25, 0.625, 0.3125, 0.375, 0.3125, 0.8125, 0.75, 0.8024, 0.7298, 0.8024, 0.7298, 0.8125, 0.75, 0.8548, 0.7298, 0.8024, 0.7298, 0.8024, 0.7298, 0.8548, 0.7298, 0.75, 0.5202, 0.8024, 0.5202, 0.8024, 0.5202, 0.75, 0.5202, 0.75, 0.6774, 0.8024, 0.6774, 0.8024, 0.7298, 0.75, 0.7298, 0.75, 0.7298, 0.8024, 0.7298, 0.8125, 0.75, 0.75, 0.75, 0.375, 0.875, 0.625, 0.875, 0.625, 0.9375, 0.375, 0.9375, 0.75, 0.5726, 0.8024, 0.5726, 0.8024, 0.625, 0.75, 0.625, 0.125, 0.5625, 0.1875, 0.5625, 0.1875, 0.625, 0.125, 0.625, 0.25, 0.5625, 0.3125, 0.5625, 0.3125, 0.625, 0.25, 0.625, 0.6452, 0.5726, 0.6976, 0.5726, 0.6976, 0.625, 0.6452, 0.625, 0.1875, 0.5625, 0.25, 0.5625, 0.25, 0.625, 0.1875, 0.625, 0.6976, 0.5726, 0.75, 0.5726, 0.75, 0.625, 0.6976, 0.625, 0.6452, 0.6774, 0.6452, 0.625, 0.6452, 0.625, 0.6452, 0.6774, 0.8024, 0.5726, 0.8548, 0.5726, 0.8548, 0.625, 0.8024, 0.625, 0.8548, 0.6774, 0.8548, 0.625, 0.875, 0.625, 0.875, 0.6875, 0.6452, 0.5726, 0.6452, 0.625, 0.625, 0.625, 0.625, 0.5625, 0.375, 0.5625, 0.625, 0.5625, 0.625, 0.625, 0.375, 0.625, 0.3125, 0.5625, 0.375, 0.5625, 0.375, 0.625, 0.3125, 0.625, 0.375, 0.0625, 0.625, 0.0625, 0.625, 0.125, 0.375, 0.125, 0.8548, 0.5726, 0.8548, 0.625, 0.8548, 0.625, 0.8548, 0.5726, 0.375, 0.0, 0.625, 0.0, 0.625, 0.0625, 0.375, 0.0625, 0.625, 0.75, 0.625, 0.6875, 0.625, 0.6875, 0.625, 0.75, 0.6452, 0.7298, 0.6452, 0.6774, 0.6452, 0.6774, 0.6452, 0.7298, 0.75, 0.625, 0.8024, 0.625, 0.8024, 0.6774, 0.75, 0.6774, 0.125, 0.625, 0.1875, 0.625, 0.1875, 0.6875, 0.125, 0.6875, 0.25, 0.625, 0.3125, 0.625, 0.3125, 0.6875, 0.25, 0.6875, 0.6452, 0.625, 0.6976, 0.625, 0.6976, 0.6774, 0.6452, 0.6774, 0.1875, 0.625, 0.25, 0.625, 0.25, 0.6875, 0.1875, 0.6875, 0.6976, 0.625, 0.75, 0.625, 0.75, 0.6774, 0.6976, 0.6774, 0.8024, 0.625, 0.8548, 0.625, 0.8548, 0.6774, 0.8024, 0.6774, 0.6452, 0.625, 0.6452, 0.6774, 0.625, 0.6875, 0.625, 0.625, 0.375, 0.625, 0.625, 0.625, 0.625, 0.6875, 0.375, 0.6875, 0.3125, 0.625, 0.375, 0.625, 0.375, 0.6875, 0.3125, 0.6875, 0.8548, 0.625, 0.8548, 0.6774, 0.8548, 0.6774, 0.8548, 0.625, 0.8548, 0.5202, 0.8548, 0.5726, 0.8548, 0.5726, 0.8548, 0.5202, 0.3125, 0.5, 0.375, 0.5, 0.375, 0.5625, 0.3125, 0.5625, 0.375, 0.5, 0.625, 0.5, 0.625, 0.5625, 0.375, 0.5625, 0.8548, 0.5202, 0.8024, 0.5202, 0.8024, 0.5202, 0.8548, 0.5202, 0.8024, 0.5202, 0.8548, 0.5202, 0.8548, 0.5726, 0.8024, 0.5726, 0.6976, 0.5202, 0.75, 0.5202, 0.75, 0.5726, 0.6976, 0.5726, 0.1875, 0.5, 0.25, 0.5, 0.25, 0.5625, 0.1875, 0.5625, 0.6452, 0.5202, 0.6976, 0.5202, 0.6976, 0.5726, 0.6452, 0.5726, 0.25, 0.5, 0.3125, 0.5, 0.3125, 0.5625, 0.25, 0.5625, 0.125, 0.5, 0.1875, 0.5, 0.1875, 0.5625, 0.125, 0.5625, 0.75, 0.5202, 0.8024, 0.5202, 0.8024, 0.5726, 0.75, 0.5726, 0.6452, 0.625, 0.6452, 0.5726, 0.6452, 0.5726, 0.6452, 0.625, 0.8548, 0.625, 0.8548, 0.5726, 0.875, 0.5625, 0.875, 0.625, 0.375, 0.125, 0.625, 0.125, 0.625, 0.1875, 0.375, 0.1875, 0.8024, 0.7298, 0.8548, 0.7298, 0.875, 0.75, 0.8125, 0.75, 0.6452, 0.6774, 0.6452, 0.7298, 0.625, 0.75, 0.625, 0.6875, 0.8548, 0.5726, 0.8548, 0.5202, 0.875, 0.5, 0.875, 0.5625, 0.6976, 0.5202, 0.6452, 0.5202, 0.625, 0.5, 0.6875, 0.5, 0.6452, 0.7298, 0.6976, 0.7298, 0.6875, 0.75, 0.625, 0.75, 0.8548, 0.5202, 0.8024, 0.5202, 0.8125, 0.5, 0.875, 0.5, 0.8548, 0.7298, 0.8548, 0.6774, 0.875, 0.6875, 0.875, 0.75, 0.6452, 0.5202, 0.6452, 0.5726, 0.625, 0.5625, 0.625, 0.5, 0.625, 0.6875, 0.6452, 0.6774, 0.6452, 0.6774, 0.625, 0.6875, 0.875, 0.5625, 0.8548, 0.5726, 0.8548, 0.5726, 0.875, 0.5625, 0.625, 0.5, 0.625, 0.4375, 0.625, 0.4375, 0.625, 0.5, 0.625, 0.0625, 0.625, 0.0, 0.625, 0.0, 0.625, 0.0625, 0.8024, 0.5202, 0.8125, 0.5, 0.8125, 0.5, 0.8024, 0.5202, 0.625, 0.5625, 0.625, 0.5, 0.625, 0.5, 0.625, 0.5625, 0.8024, 0.7298, 0.8548, 0.7298, 0.8548, 0.7298, 0.8024, 0.7298, 0.625, 0.8125, 0.625, 0.75, 0.625, 0.75, 0.625, 0.8125, 0.6452, 0.5202, 0.6452, 0.5726, 0.6452, 0.5726, 0.6452, 0.5202, 0.8548, 0.7298, 0.8548, 0.6774, 0.8548, 0.6774, 0.8548, 0.7298, 0.6875, 0.5, 0.6976, 0.5202, 0.6976, 0.5202, 0.6875, 0.5, 0.6452, 0.6774, 0.6452, 0.7298, 0.6452, 0.7298, 0.6452, 0.6774, 0.6452, 0.7298, 0.6976, 0.7298, 0.6976, 0.7298, 0.6452, 0.7298, 0.625, 0.3125, 0.625, 0.25, 0.625, 0.25, 0.625, 0.3125, 0.625, 1.0, 0.625, 0.9375, 0.625, 0.9375, 0.625, 1.0, 0.8548, 0.5726, 0.8548, 0.5202, 0.8548, 0.5202, 0.8548, 0.5726])
me_cube_003.materials.append(mat_material_007)
me_cube_003.use_mirror_vertex_groups = False
me_cube_003.update()

# ---- objects
ob_cube = bpy.data.objects.new('Cube', me_cube)
ob_light = bpy.data.objects.new('Light', light_light)
ob_camera = bpy.data.objects.new('Camera', cam_camera)
ob_cube_001 = bpy.data.objects.new('Cube.001', me_cube_001)
ob_cube_002 = bpy.data.objects.new('Cube.002', me_cube_002)
ob_cube_003 = bpy.data.objects.new('Cube.003', me_cube_003)

# ---- transforms, parenting, visibility, modifiers, constraints
ob_cube.location = (0.0, 0.0, 0.0)
ob_cube.scale = (1.983, 1.983, 0.3687)
ob_cube.lock_rotations_4d = False
ob_cube.empty_display_type = 'ARROWS'
ob_cube.lineart.crease_threshold = 0.0
ob_light.location = (4.076, 1.005, 5.904)
ob_light.rotation_euler = (0.6503, 0.05522, 1.866)
ob_light.lock_rotations_4d = False
ob_light.empty_display_type = 'ARROWS'
ob_light.color = (0.0, 0.0, 0.0, 0.0)
ob_light.lineart.crease_threshold = 0.0
ob_camera.location = (7.359, -6.926, 4.958)
ob_camera.rotation_euler = (1.109, 0.0, 0.8149)
ob_camera.lock_rotations_4d = False
ob_camera.empty_display_type = 'ARROWS'
ob_camera.color = (0.0, 0.0, 0.0, 0.0)
ob_camera.display_type = 'WIRE'
ob_camera.lineart.crease_threshold = 0.0
ob_cube_001.location = (-1.89, 0.4589, 0.3805)
ob_cube_001.rotation_euler = (0.0, -0.0, 0.5769)
ob_cube_001.scale = (-0.05905, -0.05905, -0.05905)
_m = ob_cube_001.modifiers.new('Mirror', 'MIRROR')
_m.use_axis = (False, True, False)
_m.mirror_object = ob_cube
ob_cube_002.location = (-0.2506, 1.87, 0.4569)
ob_cube_002.rotation_euler = (0.0, -0.0, -2.068)
ob_cube_002.scale = (-0.05905, -0.05905, -0.05905)
_m = ob_cube_002.modifiers.new('Mirror', 'MIRROR')
_m.mirror_object = ob_cube_003
ob_cube_003.location = (0.0, 0.0, 0.0)
ob_cube_003.scale = (1.983, 1.983, 0.3687)
ob_cube_003.lock_rotations_4d = False
ob_cube_003.empty_display_type = 'ARROWS'
ob_cube_003.lineart.crease_threshold = 0.0

# ---- collection membership
col_collection.objects.link(ob_cube)
col_collection.objects.link(ob_light)
col_collection.objects.link(ob_camera)
col_collection.objects.link(ob_cube_001)
col_collection.objects.link(ob_cube_002)
col_collection.objects.link(ob_cube_003)

# ---- scene / render settings (as saved in the file)
scene.camera = ob_camera
scene.frame_start = 1; scene.frame_end = 250; scene.frame_set(1)
scene.render.engine = 'BLENDER_EEVEE_NEXT'
scene.cycles.sampling_pattern = 'TABULATED_SOBOL'
scene.cycles.use_light_tree = False
scene.view_settings.view_transform = 'Filmic'
bpy.context.view_layer.update()
